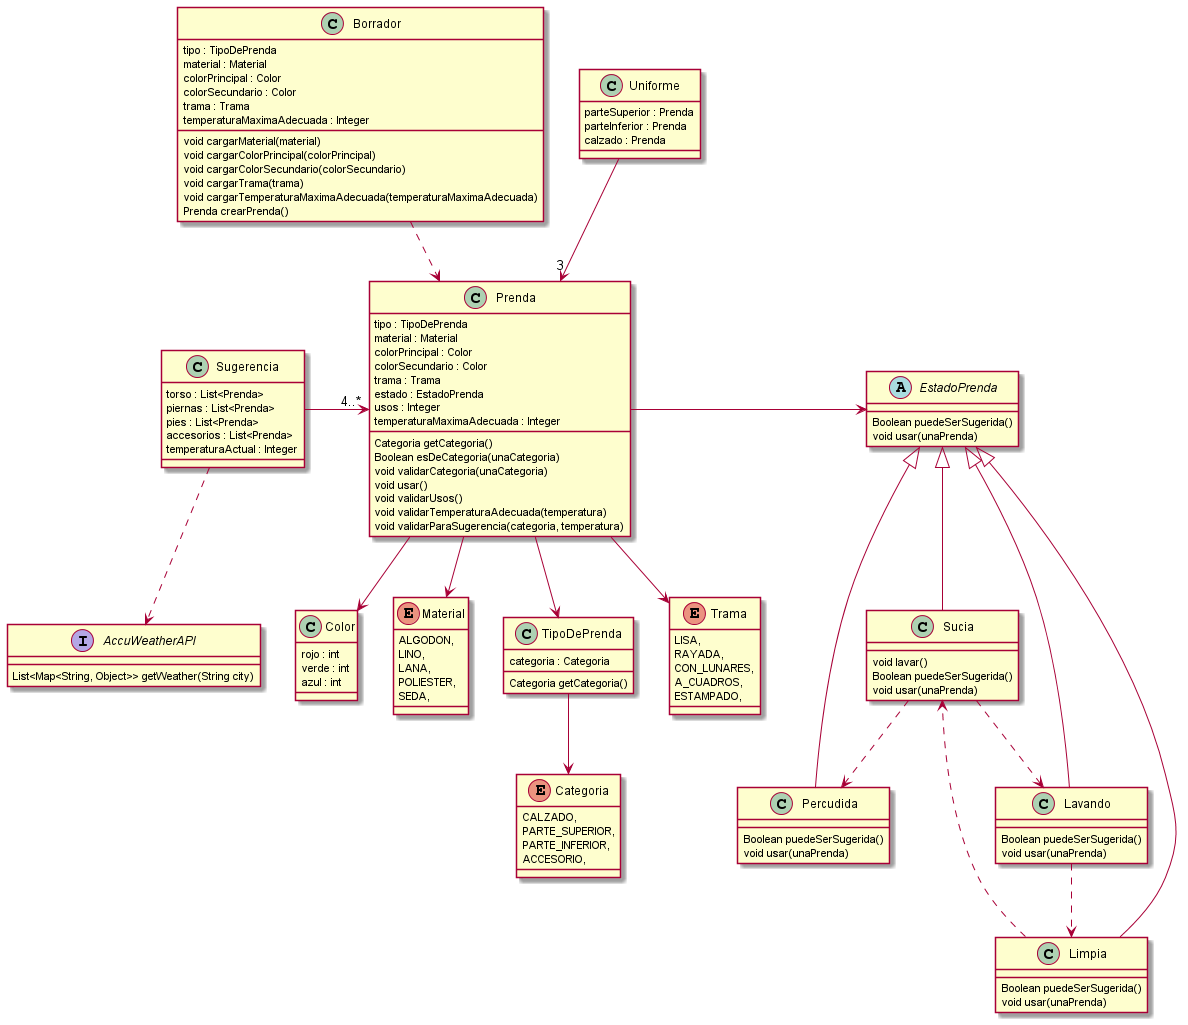

The diagram above was rendered by PlantUML. Its source (embedded in the PNG):
@startuml QMP4

class Prenda {
  tipo : TipoDePrenda
  material : Material
  colorPrincipal : Color
  colorSecundario : Color
  trama : Trama
  estado : EstadoPrenda
  usos : Integer
  temperaturaMaximaAdecuada : Integer

  Categoria getCategoria()
  Boolean esDeCategoria(unaCategoria)
  void validarCategoria(unaCategoria)
  void usar()
  void validarUsos()
  void validarTemperaturaAdecuada(temperatura)
  void validarParaSugerencia(categoria, temperatura)
}


class Color {
  rojo : int
  verde : int
  azul : int 
}

enum Categoria {
  CALZADO,
  PARTE_SUPERIOR,
  PARTE_INFERIOR,
  ACCESORIO,
}

enum Material {
  ALGODON,
  LINO,
  LANA,
  POLIESTER,
  SEDA,
}

class TipoDePrenda {
  categoria : Categoria  
  
  Categoria getCategoria()
}

Prenda --> Material
Prenda --> TipoDePrenda
Prenda --> Color
TipoDePrenda --> Categoria
' Prenda conoce su Material
' Prenda --> "1" Categoria


enum Trama{
  LISA,
  RAYADA,
  CON_LUNARES,
  A_CUADROS,
  ESTAMPADO,
}

' Trama corresponde a la tela, eso quiere decir que
' corresponde al Material? De ser asi debemos agregarle comportamiento
' al enum de Material creo
' IMO: Hay que agregarlo directamente a la prenda como propiedad
Prenda --> Trama

' El borrador deberia ser una clase "parecida" a la Prenda, e
' incluso dentro de su constructor, podemos hacer las validaciones
' de los datos para crear a la prenda desde alli

class Borrador {
  tipo : TipoDePrenda
  material : Material
  colorPrincipal : Color
  colorSecundario : Color
  trama : Trama
  temperaturaMaximaAdecuada : Integer

  void cargarMaterial(material)
  void cargarColorPrincipal(colorPrincipal)
  void cargarColorSecundario(colorSecundario)
  void cargarTrama(trama)
  void cargarTemperaturaMaximaAdecuada(temperaturaMaximaAdecuada)
  Prenda crearPrenda()
}

class Uniforme {
  parteSuperior : Prenda
  parteInferior : Prenda
  calzado : Prenda
}

Uniforme -->"3" Prenda
Borrador ..> Prenda


class Sugerencia {
  torso : List<Prenda>
  piernas : List<Prenda>
  pies : List<Prenda>
  accesorios : List<Prenda>
  temperaturaActual : Integer
}


Sugerencia -> "4..*" Prenda


' Para la segunda parte usamos el patron State

abstract EstadoPrenda {
  Boolean puedeSerSugerida()
  void usar(unaPrenda)
}

class Sucia {
  void lavar()
  Boolean puedeSerSugerida()
  void usar(unaPrenda)
}

class Percudida {
  Boolean puedeSerSugerida()
  void usar(unaPrenda)
}

class Limpia {
  Boolean puedeSerSugerida()
  void usar(unaPrenda)
}

class Lavando {
  Boolean puedeSerSugerida()
  void usar(unaPrenda)
}
' No esta clara la transicion de estado que tiene el estado Lavando
' por lo que decidimos que mientras se esta lavando se pueda usar
' y cuando eso suceda, pasara a Limpia

EstadoPrenda <|-- Sucia
EstadoPrenda <|-- Percudida
EstadoPrenda <|-- Limpia
EstadoPrenda <|-- Lavando

Sucia ..> Percudida
Sucia ..> Lavando
Lavando ..> Limpia
Limpia ..> Sucia

Prenda -right-> EstadoPrenda


interface AccuWeatherAPI {
  List<Map<String, Object>> getWeather(String city)
}

Sugerencia ..> AccuWeatherAPI

@enduml